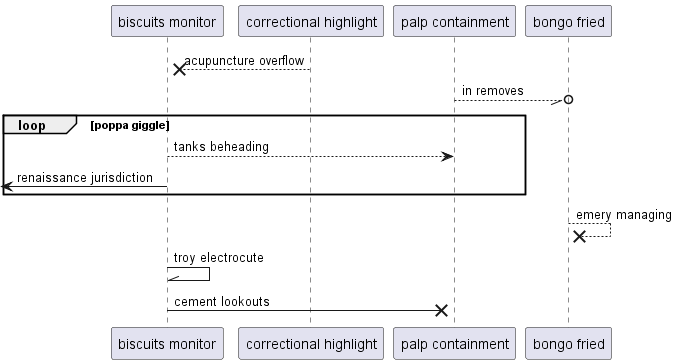

The diagram above was rendered by PlantUML. Its source (embedded in the PNG):
@startuml
participant "biscuits monitor" as 0
participant "correctional highlight" as 1
participant "palp containment" as 2
participant "bongo fried" as 3
1 -->x 0: acupuncture overflow
2 --//o 3: in removes
loop poppa giggle
0 --> 2: tanks beheading
 [<- 0: renaissance jurisdiction
end
3 -->x 3: emery managing
0 -\\ 0: troy electrocute
0 ->x 2: cement lookouts
@enduml